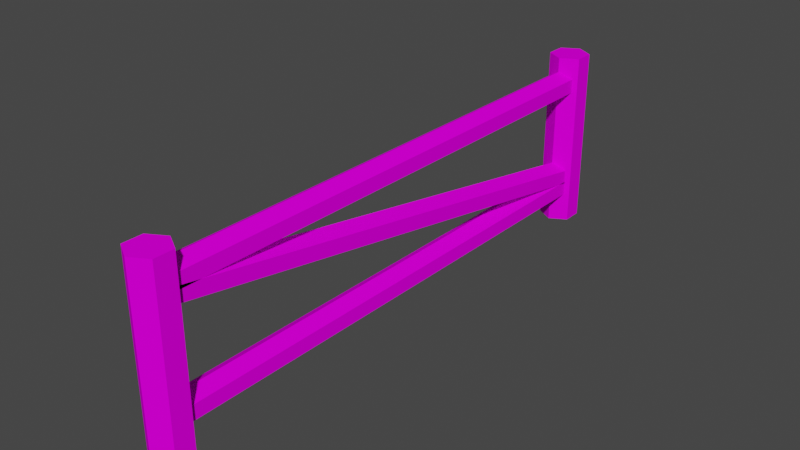 # Source: fence.blend  (saved by Blender 3.2.14; exported with 4.5.12 LTS)
import bpy
from mathutils import Matrix  # noqa: F401  (used for matrix-valued properties, if any)

bpy.ops.wm.read_factory_settings(use_empty=True)
scene = bpy.context.scene
scene.name = 'Scene'

# ---- collections
col_collection = bpy.data.collections.new('Collection'); scene.collection.children.link(col_collection)

# ---- images (referenced by path relative to the original .blend; pixels are not part of the script)
import os
ASSET_DIR = os.environ.get("B2B_ASSET_DIR", "")  # directory of the original .blend (textures are referenced by path, not embedded)
HERE = os.path.dirname(os.path.abspath(__file__))  # packed textures are extracted next to this script under _unpacked/

def load_image(name, relpath, width, height, colorspace="sRGB"):
    """Load a texture the original file referenced (path relative to the .blend, or extracted next to this script)."""
    p = next((c for c in (os.path.join(HERE, relpath), os.path.join(ASSET_DIR, relpath)) if relpath and os.path.exists(c)), "")
    if p:
        img = bpy.data.images.load(p, check_existing=True)
        img.name = name
    else:  # same state as the original file: an image datablock whose file is absent (Cycles renders it pink)
        img = bpy.data.images.new(name, width, height)
        img.source = "FILE"
        img.filepath = "//" + (relpath or name)
    img.colorspace_settings.name = colorspace
    return img
img_fence_color = load_image('fence-color', 'fence-color.png', 1024, 1024, 'sRGB')

# ---- materials (node trees are filled in below, after node groups)
mat_wood = bpy.data.materials.new('wood')

# ---- material node trees
mat_wood.use_nodes = True; mat_wood.node_tree.nodes.clear()
_N = mat_wood.node_tree.nodes; _L = mat_wood.node_tree.links
n0 = _N.new('ShaderNodeOutputMaterial'); n0.name = 'Material Output'; n0.location = (156, 298)
n1 = _N.new('ShaderNodeTexCoord'); n1.name = 'Texture Coordinate'; n1.location = (-1421, 174)
n2 = _N.new('ShaderNodeMapping'); n2.name = 'Mapping'; n2.location = (-1211, 191)
n2.width = 240
n2.inputs[3].default_value = (25.11, 1.0, 1.0)
n3 = _N.new('ShaderNodeTexNoise'); n3.name = 'Musgrave Texture'; n3.location = (-921, 214)
n3.width = 150
n3.noise_dimensions = '2D'
n3.normalize = False
n3.inputs[3].default_value = 0.86
n3.inputs[4].default_value = 0.1374
n3.inputs[5].default_value = 1.4
n4 = _N.new('ShaderNodeMapRange'); n4.name = 'Map Range'; n4.location = (-688, 168)
n4.inputs[1].default_value = -0.44
n5 = _N.new('ShaderNodeBsdfPrincipled'); n5.name = 'Principled BSDF'; n5.location = (-134, 298)
n5.distribution = 'GGX'
n5.subsurface_method = 'RANDOM_WALK_SKIN'
n5.inputs[2].default_value = 1.0
n5.inputs[3].default_value = 1.45
n5.inputs[13].default_value = 0.0
n5.inputs[27].default_value = (0.0, 0.0, 0.0, 1.0)
n5.inputs[28].default_value = 1.0
n6 = _N.new('ShaderNodeValToRGB'); n6.name = 'ColorRamp'; n6.location = (-461, 209)
while len(n6.color_ramp.elements) > 1: n6.color_ramp.elements.remove(n6.color_ramp.elements[-1])
n6.color_ramp.elements[0].position = 0.0; n6.color_ramp.elements[0].color = (0.01063, 0.005449, 0.002414, 1.0)
_e = n6.color_ramp.elements.new(0.02121); _e.color = (0.0803, 0.03163, 0.008811, 1.0)
_e = n6.color_ramp.elements.new(0.9909); _e.color = (0.6073, 0.4212, 0.2465, 1.0)
n7 = _N.new('ShaderNodeTexImage'); n7.name = 'Image Texture'; n7.location = (-450, -62)
n7.image = img_fence_color
n7.interpolation = 'Closest'
_L.new(n2.outputs[0], n3.inputs[0])
_L.new(n1.outputs[2], n2.inputs[0])
_L.new(n3.outputs[0], n4.inputs[0])
_L.new(n4.outputs[0], n6.inputs[0])
_L.new(n5.outputs[0], n0.inputs[0])
_L.new(n7.outputs[0], n5.inputs[0])
n0.is_active_output = True

# ---- world
world_world = bpy.data.worlds.new('World'); scene.world = world_world
world_world.use_nodes = True; world_world.node_tree.nodes.clear()
_N = world_world.node_tree.nodes; _L = world_world.node_tree.links
n0 = _N.new('ShaderNodeOutputWorld'); n0.name = 'World Output'; n0.location = (300, 300)
n1 = _N.new('ShaderNodeBackground'); n1.name = 'Background'; n1.location = (10, 300)
n1.inputs[0].default_value = (0.05088, 0.05088, 0.05088, 1.0)
_L.new(n1.outputs[0], n0.inputs[0])
n0.is_active_output = True
world_world.color = (0.05088, 0.05088, 0.05088)
world_world.use_sun_shadow = False
world_world.sun_shadow_jitter_overblur = 0.0

# ---- meshes
me_cube_001 = bpy.data.meshes.new('Cube.001')
me_cube_001.from_pydata([(0.0, 0.22, -1.025), (0.0, 0.22, 0.9746), (0.1905, 0.11, -1.025), (0.1905, 0.11, 0.9746), (0.1905, -0.11, -1.025), (0.1905, -0.11, 0.9746), (-1.923e-08, -0.22, -1.025), (-1.923e-08, -0.22, 0.9746), (-0.1905, -0.11, -1.025), (-0.1905, -0.11, 0.9746), (-0.1905, 0.11, -1.025), (-0.1905, 0.11, 0.9746), (0.0, 6.22, -1.025), (0.0, 6.22, 0.9746), (0.1905, 6.11, -1.025), (0.1905, 6.11, 0.9746), (0.1905, 5.89, -1.025), (0.1905, 5.89, 0.9746), (-1.923e-08, 5.78, -1.025), (-1.923e-08, 5.78, 0.9746), (-0.1905, 5.89, -1.025), (-0.1905, 5.89, 0.9746), (-0.1905, 6.11, -1.025), (-0.1905, 6.11, 0.9746), (-5.478e-10, 5.988, 0.8122), (-5.478e-10, -0.0006618, 0.8122), (0.1379, 5.988, 0.7326), (0.1379, -0.0006618, 0.7326), (0.1379, 5.988, 0.5734), (0.1379, -0.0006618, 0.5734), (-1.446e-08, 5.988, 0.4939), (-1.446e-08, -0.0006618, 0.4939), (-0.1379, 5.988, 0.5734), (-0.1379, -0.0006618, 0.5734), (-0.1379, 5.988, 0.7326), (-0.1379, -0.0006618, 0.7326), (-5.478e-10, 5.988, -0.4552), (-5.478e-10, -0.0006618, -0.4552), (0.1379, 5.988, -0.5348), (0.1379, -0.0006618, -0.5348), (0.1379, 5.988, -0.6939), (0.1379, -0.0006618, -0.6939), (-1.446e-08, 5.988, -0.7735), (-1.446e-08, -0.0006618, -0.7735), (-0.1379, 5.988, -0.6939), (-0.1379, -0.0006618, -0.6939), (-0.1379, 5.988, -0.5348), (-0.1379, -0.0006618, -0.5348), (-5.478e-10, 5.97, -0.332), (-5.478e-10, 0.07247, 0.7079), (0.1379, 5.957, -0.4104), (0.1379, 0.05865, 0.6296), (0.1379, 5.929, -0.5672), (0.1379, 0.03101, 0.4728), (-1.446e-08, 5.915, -0.6455), (-1.446e-08, 0.01719, 0.3944), (-0.1379, 5.929, -0.5672), (-0.1379, 0.03101, 0.4728), (-0.1379, 5.957, -0.4104), (-0.1379, 0.05865, 0.6296)], [], [(0, 1, 3, 2), (2, 3, 5, 4), (4, 5, 7, 6), (6, 7, 9, 8), (3, 1, 11, 9, 7, 5), (8, 9, 11, 10), (10, 11, 1, 0), (0, 2, 4, 6, 8, 10), (12, 13, 15, 14), (14, 15, 17, 16), (16, 17, 19, 18), (18, 19, 21, 20), (15, 13, 23, 21, 19, 17), (20, 21, 23, 22), (22, 23, 13, 12), (12, 14, 16, 18, 20, 22), (24, 25, 27, 26), (26, 27, 29, 28), (28, 29, 31, 30), (30, 31, 33, 32), (27, 25, 35, 33, 31, 29), (32, 33, 35, 34), (34, 35, 25, 24), (24, 26, 28, 30, 32, 34), (36, 37, 39, 38), (38, 39, 41, 40), (40, 41, 43, 42), (42, 43, 45, 44), (39, 37, 47, 45, 43, 41), (44, 45, 47, 46), (46, 47, 37, 36), (36, 38, 40, 42, 44, 46), (48, 49, 51, 50), (50, 51, 53, 52), (52, 53, 55, 54), (54, 55, 57, 56), (51, 49, 59, 57, 55, 53), (56, 57, 59, 58), (58, 59, 49, 48), (48, 50, 52, 54, 56, 58)])
_uv = me_cube_001.uv_layers.new(name='UVMap')
_uv.uv.foreach_set('vector', [0.738, 0.3365, 0.738, 0.007977, 0.7693, 0.008463, 0.7693, 0.337, 0.8735, 0.007977, 0.8735, 0.3366, 0.8374, 0.3366, 0.8374, 0.007977, 0.6908, 0.008463, 0.6908, 0.337, 0.6595, 0.3365, 0.6595, 0.007977, 0.6595, 0.007977, 0.6595, 0.3365, 0.6282, 0.337, 0.6282, 0.008463, 0.8165, 0.6979, 0.8478, 0.716, 0.8478, 0.7521, 0.8165, 0.7701, 0.7852, 0.7521, 0.7852, 0.7159, 0.8735, 0.3526, 0.8735, 0.6812, 0.8374, 0.6812, 0.8374, 0.3526, 0.7067, 0.337, 0.7067, 0.008463, 0.738, 0.007977, 0.738, 0.3365, 0.6907, 0.8042, 0.6907, 0.8403, 0.6594, 0.8584, 0.6282, 0.8403, 0.6282, 0.8041, 0.6594, 0.7861, 0.738, 0.6814, 0.738, 0.3529, 0.7693, 0.3534, 0.7693, 0.6819, 0.8214, 0.007977, 0.8214, 0.3366, 0.7853, 0.3366, 0.7853, 0.007977, 0.6908, 0.3534, 0.6908, 0.6819, 0.6595, 0.6814, 0.6595, 0.3529, 0.6595, 0.3529, 0.6595, 0.6814, 0.6282, 0.6819, 0.6282, 0.3534, 0.738, 0.7701, 0.7067, 0.7521, 0.7067, 0.7159, 0.738, 0.6979, 0.7693, 0.716, 0.7693, 0.7521, 0.8214, 0.3529, 0.8214, 0.6815, 0.7853, 0.6815, 0.7853, 0.3529, 0.7067, 0.6819, 0.7067, 0.3534, 0.738, 0.3529, 0.738, 0.6814, 0.6282, 0.7521, 0.6282, 0.7159, 0.6594, 0.6979, 0.6907, 0.716, 0.6907, 0.7521, 0.6594, 0.7701, 0.2144, 0.9912, 0.2144, 0.007977, 0.237, 0.008525, 0.237, 0.9917, 0.5701, 0.007977, 0.5701, 0.992, 0.5439, 0.992, 0.5439, 0.007977, 0.05328, 0.008525, 0.05328, 0.9917, 0.03063, 0.9912, 0.03063, 0.007977, 0.03063, 0.007977, 0.03063, 0.9912, 0.007977, 0.9917, 0.007977, 0.008525, 0.768, 0.7992, 0.7906, 0.7861, 0.8133, 0.7992, 0.8133, 0.8253, 0.7906, 0.8384, 0.768, 0.8253, 0.3755, 0.992, 0.3755, 0.007977, 0.4017, 0.007977, 0.4017, 0.992, 0.1917, 0.9917, 0.1917, 0.008525, 0.2144, 0.007977, 0.2144, 0.9912, 0.7067, 0.7992, 0.7294, 0.7861, 0.752, 0.7992, 0.752, 0.8253, 0.7294, 0.8384, 0.7067, 0.8253, 0.1531, 0.9912, 0.1531, 0.007977, 0.1758, 0.008525, 0.1758, 0.9917, 0.6122, 0.007977, 0.6122, 0.992, 0.586, 0.992, 0.586, 0.007977, 0.1145, 0.008525, 0.1145, 0.9917, 0.09188, 0.9912, 0.09188, 0.007977, 0.09188, 0.007977, 0.09188, 0.9912, 0.06923, 0.9917, 0.06923, 0.008525, 0.8292, 0.7992, 0.8519, 0.7861, 0.8745, 0.7992, 0.8745, 0.8253, 0.8519, 0.8384, 0.8292, 0.8253, 0.4176, 0.992, 0.4176, 0.007977, 0.4438, 0.007977, 0.4438, 0.992, 0.1305, 0.9917, 0.1305, 0.008525, 0.1531, 0.007977, 0.1531, 0.9912, 0.7294, 0.8544, 0.752, 0.8674, 0.752, 0.8936, 0.7294, 0.9067, 0.7067, 0.8936, 0.7067, 0.8674, 0.2756, 0.007977, 0.2756, 0.9834, 0.253, 0.9851, 0.253, 0.009706, 0.4859, 0.007977, 0.4859, 0.992, 0.4597, 0.992, 0.4597, 0.007977, 0.3143, 0.9851, 0.3143, 0.009706, 0.3369, 0.007977, 0.3369, 0.9834, 0.3369, 0.9834, 0.3369, 0.007977, 0.3596, 0.009706, 0.3596, 0.9851, 0.8129, 0.8672, 0.8129, 0.8933, 0.7904, 0.9065, 0.768, 0.8937, 0.768, 0.8676, 0.7904, 0.8544, 0.5018, 0.992, 0.5018, 0.007977, 0.528, 0.007977, 0.528, 0.992, 0.2983, 0.009706, 0.2983, 0.9851, 0.2756, 0.9834, 0.2756, 0.007977, 0.8519, 0.8544, 0.8745, 0.8673, 0.8745, 0.8932, 0.8519, 0.9061, 0.8292, 0.8932, 0.8292, 0.8673])
me_cube_001.materials.append(mat_wood)
me_cube_001.update()

# ---- objects
ob_fence_mesh = bpy.data.objects.new('fence-mesh', me_cube_001)
ob_fence = bpy.data.objects.new('fence', None)

# ---- transforms, parenting, visibility, modifiers, constraints
ob_fence_mesh.parent = ob_fence
ob_fence_mesh.location = (0.0, -1.5, 0.5127)
ob_fence_mesh.scale = (0.5, 0.5, 0.5)
ob_fence.location = (0.0, 0.0, 0.0)

# ---- collection membership
col_collection.objects.link(ob_fence_mesh)
col_collection.objects.link(ob_fence)

# ---- scene / render settings (as saved in the file)
scene.frame_start = 1; scene.frame_end = 250; scene.frame_set(1)
scene.render.engine = 'CYCLES'
scene.cycles.sampling_pattern = 'TABULATED_SOBOL'
scene.cycles.use_light_tree = False
scene.cycles.bake_type = 'DIFFUSE'
scene.view_settings.view_transform = 'Filmic'
bpy.context.view_layer.update()

# ---- added for rendering (the .blend has no active camera and no usable light): camera, sun
cam_auto = bpy.data.cameras.new('AutoCamera')
cam_auto.lens = 50.0
cam_auto.sensor_width = 36.0
cam_auto.clip_end = 1000.0
ob_auto_camera = bpy.data.objects.new('AutoCamera', cam_auto)
scene.collection.objects.link(ob_auto_camera)
ob_auto_camera.location = (3.12456, -3.74947, 2.99965)
ob_auto_camera.rotation_euler = (1.09748, -7.21219e-08, 0.694738)
scene.camera = ob_auto_camera
light_auto_sun = bpy.data.lights.new('AutoSun', 'SUN')
light_auto_sun.energy = 3.0
light_auto_sun.angle = 0.0523599
ob_auto_sun = bpy.data.objects.new('AutoSun', light_auto_sun)
scene.collection.objects.link(ob_auto_sun)
ob_auto_sun.rotation_euler = (0.872665, 0.174533, 0.523599)
bpy.context.view_layer.update()
